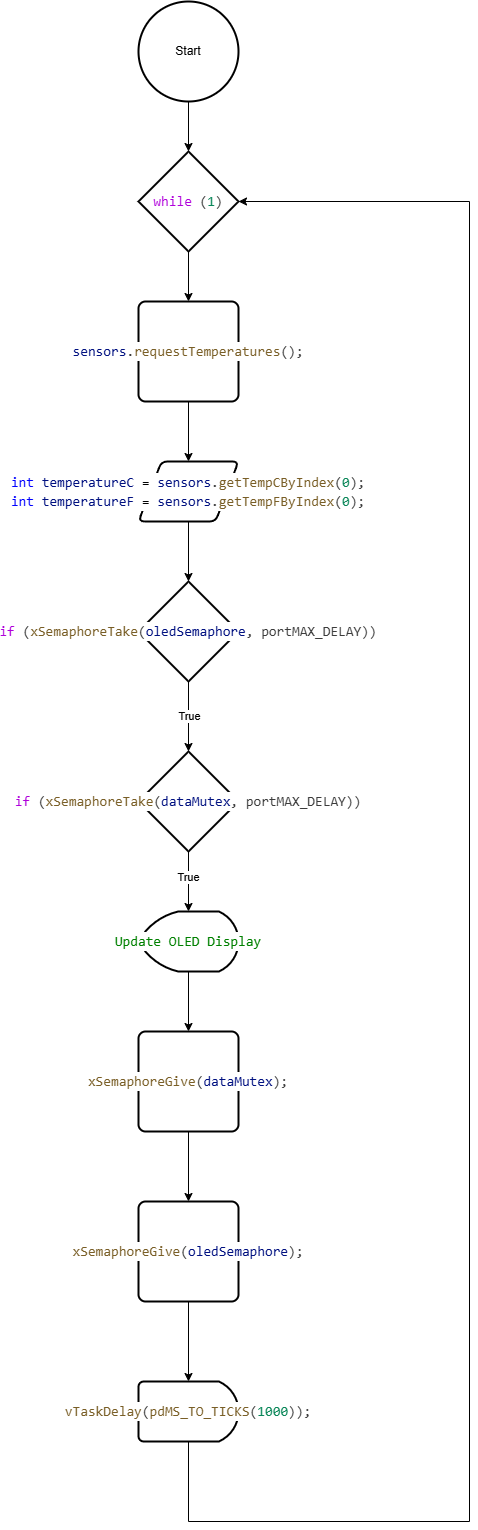

The diagram above was exported from draw.io. Its source (the exported page's mxGraphModel, read from the mxfile embedded in the PNG):
<mxGraphModel dx="1666" dy="781" grid="1" gridSize="10" guides="1" tooltips="1" connect="1" arrows="1" fold="1" page="1" pageScale="1" pageWidth="850" pageHeight="1100" math="0" shadow="0">
  <root>
    <mxCell id="0" />
    <mxCell id="1" parent="0" />
    <mxCell id="TdFgMyVV3tl2dFZGp-fi-3" value="" style="edgeStyle=orthogonalEdgeStyle;rounded=0;orthogonalLoop=1;jettySize=auto;html=1;" edge="1" parent="1" source="TdFgMyVV3tl2dFZGp-fi-1" target="TdFgMyVV3tl2dFZGp-fi-2">
      <mxGeometry relative="1" as="geometry" />
    </mxCell>
    <mxCell id="TdFgMyVV3tl2dFZGp-fi-1" value="Start" style="strokeWidth=2;html=1;shape=mxgraph.flowchart.start_2;whiteSpace=wrap;" vertex="1" parent="1">
      <mxGeometry x="350" y="50" width="100" height="100" as="geometry" />
    </mxCell>
    <mxCell id="TdFgMyVV3tl2dFZGp-fi-5" value="" style="edgeStyle=orthogonalEdgeStyle;rounded=0;orthogonalLoop=1;jettySize=auto;html=1;" edge="1" parent="1" source="TdFgMyVV3tl2dFZGp-fi-2" target="TdFgMyVV3tl2dFZGp-fi-4">
      <mxGeometry relative="1" as="geometry" />
    </mxCell>
    <mxCell id="TdFgMyVV3tl2dFZGp-fi-2" value="&lt;div style=&quot;color: rgb(59, 59, 59); background-color: rgb(255, 255, 255); font-family: Consolas, &amp;quot;Courier New&amp;quot;, monospace; font-size: 14px; line-height: 19px; white-space: pre;&quot;&gt;&lt;span style=&quot;color: #af00db;&quot;&gt;while&lt;/span&gt; (&lt;span style=&quot;color: #098658;&quot;&gt;1&lt;/span&gt;)&lt;/div&gt;" style="strokeWidth=2;html=1;shape=mxgraph.flowchart.decision;whiteSpace=wrap;" vertex="1" parent="1">
      <mxGeometry x="350" y="200" width="100" height="100" as="geometry" />
    </mxCell>
    <mxCell id="TdFgMyVV3tl2dFZGp-fi-7" value="" style="edgeStyle=orthogonalEdgeStyle;rounded=0;orthogonalLoop=1;jettySize=auto;html=1;" edge="1" parent="1" source="TdFgMyVV3tl2dFZGp-fi-4" target="TdFgMyVV3tl2dFZGp-fi-6">
      <mxGeometry relative="1" as="geometry" />
    </mxCell>
    <mxCell id="TdFgMyVV3tl2dFZGp-fi-4" value="&lt;div style=&quot;color: rgb(59, 59, 59); background-color: rgb(255, 255, 255); font-family: Consolas, &amp;quot;Courier New&amp;quot;, monospace; font-size: 14px; line-height: 19px; white-space: pre;&quot;&gt;&lt;span style=&quot;color: #001080;&quot;&gt;sensors&lt;/span&gt;.&lt;span style=&quot;color: #795e26;&quot;&gt;requestTemperatures&lt;/span&gt;();&lt;/div&gt;" style="rounded=1;whiteSpace=wrap;html=1;absoluteArcSize=1;arcSize=14;strokeWidth=2;" vertex="1" parent="1">
      <mxGeometry x="350" y="350" width="100" height="100" as="geometry" />
    </mxCell>
    <mxCell id="TdFgMyVV3tl2dFZGp-fi-9" value="" style="edgeStyle=orthogonalEdgeStyle;rounded=0;orthogonalLoop=1;jettySize=auto;html=1;" edge="1" parent="1" source="TdFgMyVV3tl2dFZGp-fi-6" target="TdFgMyVV3tl2dFZGp-fi-8">
      <mxGeometry relative="1" as="geometry" />
    </mxCell>
    <mxCell id="TdFgMyVV3tl2dFZGp-fi-6" value="&lt;div style=&quot;color: rgb(59, 59, 59); background-color: rgb(255, 255, 255); font-family: Consolas, &amp;quot;Courier New&amp;quot;, monospace; font-size: 14px; line-height: 19px; white-space: pre;&quot;&gt;&lt;div&gt;&lt;span style=&quot;color: rgb(0, 0, 255);&quot;&gt;int&lt;/span&gt; &lt;span style=&quot;color: rgb(0, 16, 128);&quot;&gt;temperatureC&lt;/span&gt; &lt;span style=&quot;color: rgb(0, 0, 0);&quot;&gt;=&lt;/span&gt; &lt;span style=&quot;color: rgb(0, 16, 128);&quot;&gt;sensors&lt;/span&gt;.&lt;span style=&quot;color: rgb(121, 94, 38);&quot;&gt;getTempCByIndex&lt;/span&gt;(&lt;span style=&quot;color: rgb(9, 134, 88);&quot;&gt;0&lt;/span&gt;);&lt;/div&gt;&lt;div&gt;&lt;span style=&quot;color: rgb(0, 0, 255);&quot;&gt;int&lt;/span&gt; &lt;span style=&quot;color: rgb(0, 16, 128);&quot;&gt;temperatureF&lt;/span&gt; &lt;span style=&quot;color: rgb(0, 0, 0);&quot;&gt;=&lt;/span&gt; &lt;span style=&quot;color: rgb(0, 16, 128);&quot;&gt;sensors&lt;/span&gt;.&lt;span style=&quot;color: rgb(121, 94, 38);&quot;&gt;getTempFByIndex&lt;/span&gt;(&lt;span style=&quot;color: rgb(9, 134, 88);&quot;&gt;0&lt;/span&gt;);&lt;/div&gt;&lt;/div&gt;" style="shape=parallelogram;html=1;strokeWidth=2;perimeter=parallelogramPerimeter;whiteSpace=wrap;rounded=1;arcSize=12;size=0.23;" vertex="1" parent="1">
      <mxGeometry x="350" y="510" width="100" height="60" as="geometry" />
    </mxCell>
    <mxCell id="TdFgMyVV3tl2dFZGp-fi-11" value="" style="edgeStyle=orthogonalEdgeStyle;rounded=0;orthogonalLoop=1;jettySize=auto;html=1;" edge="1" parent="1" source="TdFgMyVV3tl2dFZGp-fi-8" target="TdFgMyVV3tl2dFZGp-fi-10">
      <mxGeometry relative="1" as="geometry" />
    </mxCell>
    <mxCell id="TdFgMyVV3tl2dFZGp-fi-12" value="True" style="edgeLabel;html=1;align=center;verticalAlign=middle;resizable=0;points=[];" vertex="1" connectable="0" parent="TdFgMyVV3tl2dFZGp-fi-11">
      <mxGeometry x="-0.0286" relative="1" as="geometry">
        <mxPoint as="offset" />
      </mxGeometry>
    </mxCell>
    <mxCell id="TdFgMyVV3tl2dFZGp-fi-8" value="&lt;div style=&quot;color: rgb(59, 59, 59); background-color: rgb(255, 255, 255); font-family: Consolas, &amp;quot;Courier New&amp;quot;, monospace; font-size: 14px; line-height: 19px; white-space: pre;&quot;&gt;&lt;span style=&quot;color: #af00db;&quot;&gt;if&lt;/span&gt; (&lt;span style=&quot;color: #795e26;&quot;&gt;xSemaphoreTake&lt;/span&gt;(&lt;span style=&quot;color: #001080;&quot;&gt;oledSemaphore&lt;/span&gt;, portMAX_DELAY))&lt;/div&gt;" style="strokeWidth=2;html=1;shape=mxgraph.flowchart.decision;whiteSpace=wrap;" vertex="1" parent="1">
      <mxGeometry x="350" y="630" width="100" height="100" as="geometry" />
    </mxCell>
    <mxCell id="TdFgMyVV3tl2dFZGp-fi-14" value="" style="edgeStyle=orthogonalEdgeStyle;rounded=0;orthogonalLoop=1;jettySize=auto;html=1;" edge="1" parent="1" source="TdFgMyVV3tl2dFZGp-fi-10" target="TdFgMyVV3tl2dFZGp-fi-13">
      <mxGeometry relative="1" as="geometry" />
    </mxCell>
    <mxCell id="TdFgMyVV3tl2dFZGp-fi-23" value="True" style="edgeLabel;html=1;align=center;verticalAlign=middle;resizable=0;points=[];" vertex="1" connectable="0" parent="TdFgMyVV3tl2dFZGp-fi-14">
      <mxGeometry x="-0.1667" y="-1" relative="1" as="geometry">
        <mxPoint as="offset" />
      </mxGeometry>
    </mxCell>
    <mxCell id="TdFgMyVV3tl2dFZGp-fi-10" value="&lt;div style=&quot;color: rgb(59, 59, 59); background-color: rgb(255, 255, 255); font-family: Consolas, &amp;quot;Courier New&amp;quot;, monospace; font-size: 14px; line-height: 19px; white-space: pre;&quot;&gt;&lt;span style=&quot;color: #af00db;&quot;&gt;if&lt;/span&gt; (&lt;span style=&quot;color: #795e26;&quot;&gt;xSemaphoreTake&lt;/span&gt;(&lt;span style=&quot;color: #001080;&quot;&gt;dataMutex&lt;/span&gt;, portMAX_DELAY))&lt;/div&gt;" style="strokeWidth=2;html=1;shape=mxgraph.flowchart.decision;whiteSpace=wrap;" vertex="1" parent="1">
      <mxGeometry x="350" y="800" width="100" height="100" as="geometry" />
    </mxCell>
    <mxCell id="TdFgMyVV3tl2dFZGp-fi-16" value="" style="edgeStyle=orthogonalEdgeStyle;rounded=0;orthogonalLoop=1;jettySize=auto;html=1;" edge="1" parent="1" source="TdFgMyVV3tl2dFZGp-fi-13" target="TdFgMyVV3tl2dFZGp-fi-15">
      <mxGeometry relative="1" as="geometry" />
    </mxCell>
    <mxCell id="TdFgMyVV3tl2dFZGp-fi-13" value="&lt;div style=&quot;color: rgb(59, 59, 59); background-color: rgb(255, 255, 255); font-family: Consolas, &amp;quot;Courier New&amp;quot;, monospace; font-size: 14px; line-height: 19px; white-space: pre;&quot;&gt;&lt;div style=&quot;line-height: 19px;&quot;&gt;&lt;span style=&quot;color: rgb(0, 128, 0);&quot;&gt;Update OLED Display&lt;/span&gt;&lt;/div&gt;&lt;/div&gt;" style="strokeWidth=2;html=1;shape=mxgraph.flowchart.display;whiteSpace=wrap;" vertex="1" parent="1">
      <mxGeometry x="350" y="960" width="100" height="60" as="geometry" />
    </mxCell>
    <mxCell id="TdFgMyVV3tl2dFZGp-fi-18" value="" style="edgeStyle=orthogonalEdgeStyle;rounded=0;orthogonalLoop=1;jettySize=auto;html=1;" edge="1" parent="1" source="TdFgMyVV3tl2dFZGp-fi-15" target="TdFgMyVV3tl2dFZGp-fi-17">
      <mxGeometry relative="1" as="geometry" />
    </mxCell>
    <mxCell id="TdFgMyVV3tl2dFZGp-fi-15" value="&lt;div style=&quot;color: rgb(59, 59, 59); background-color: rgb(255, 255, 255); font-family: Consolas, &amp;quot;Courier New&amp;quot;, monospace; font-size: 14px; line-height: 19px; white-space: pre;&quot;&gt;&lt;span style=&quot;color: #795e26;&quot;&gt;xSemaphoreGive&lt;/span&gt;(&lt;span style=&quot;color: #001080;&quot;&gt;dataMutex&lt;/span&gt;);&lt;/div&gt;" style="rounded=1;whiteSpace=wrap;html=1;absoluteArcSize=1;arcSize=14;strokeWidth=2;" vertex="1" parent="1">
      <mxGeometry x="350" y="1080" width="100" height="100" as="geometry" />
    </mxCell>
    <mxCell id="TdFgMyVV3tl2dFZGp-fi-20" value="" style="edgeStyle=orthogonalEdgeStyle;rounded=0;orthogonalLoop=1;jettySize=auto;html=1;" edge="1" parent="1" source="TdFgMyVV3tl2dFZGp-fi-17" target="TdFgMyVV3tl2dFZGp-fi-19">
      <mxGeometry relative="1" as="geometry" />
    </mxCell>
    <mxCell id="TdFgMyVV3tl2dFZGp-fi-17" value="&lt;div style=&quot;color: rgb(59, 59, 59); background-color: rgb(255, 255, 255); font-family: Consolas, &amp;quot;Courier New&amp;quot;, monospace; font-size: 14px; line-height: 19px; white-space: pre;&quot;&gt;&lt;span style=&quot;color: #795e26;&quot;&gt;xSemaphoreGive&lt;/span&gt;(&lt;span style=&quot;color: #001080;&quot;&gt;oledSemaphore&lt;/span&gt;);&lt;/div&gt;" style="rounded=1;whiteSpace=wrap;html=1;absoluteArcSize=1;arcSize=14;strokeWidth=2;" vertex="1" parent="1">
      <mxGeometry x="350" y="1250" width="100" height="100" as="geometry" />
    </mxCell>
    <mxCell id="TdFgMyVV3tl2dFZGp-fi-22" style="edgeStyle=orthogonalEdgeStyle;rounded=0;orthogonalLoop=1;jettySize=auto;html=1;exitX=0.5;exitY=1;exitDx=0;exitDy=0;exitPerimeter=0;entryX=1;entryY=0.5;entryDx=0;entryDy=0;entryPerimeter=0;" edge="1" parent="1" source="TdFgMyVV3tl2dFZGp-fi-19" target="TdFgMyVV3tl2dFZGp-fi-2">
      <mxGeometry relative="1" as="geometry">
        <mxPoint x="680" y="240" as="targetPoint" />
        <Array as="points">
          <mxPoint x="400" y="1570" />
          <mxPoint x="681" y="1570" />
          <mxPoint x="681" y="250" />
        </Array>
      </mxGeometry>
    </mxCell>
    <mxCell id="TdFgMyVV3tl2dFZGp-fi-19" value="&lt;div style=&quot;color: rgb(59, 59, 59); background-color: rgb(255, 255, 255); font-family: Consolas, &amp;quot;Courier New&amp;quot;, monospace; font-size: 14px; line-height: 19px; white-space: pre;&quot;&gt;&lt;span style=&quot;color: #795e26;&quot;&gt;vTaskDelay&lt;/span&gt;(&lt;span style=&quot;color: #795e26;&quot;&gt;pdMS_TO_TICKS&lt;/span&gt;(&lt;span style=&quot;color: #098658;&quot;&gt;1000&lt;/span&gt;));&lt;/div&gt;" style="strokeWidth=2;html=1;shape=mxgraph.flowchart.delay;whiteSpace=wrap;" vertex="1" parent="1">
      <mxGeometry x="350" y="1430" width="100" height="60" as="geometry" />
    </mxCell>
  </root>
</mxGraphModel>